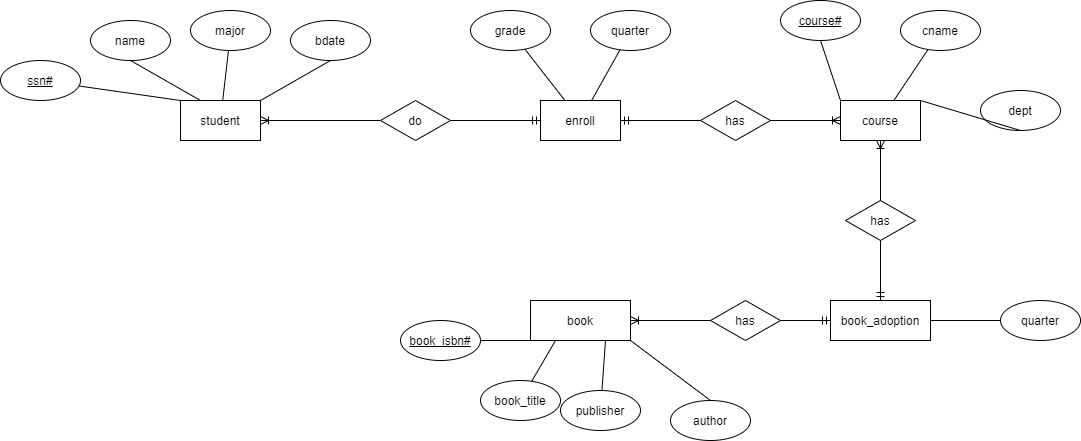

The diagram above was exported from draw.io. Its source (the exported page's mxGraphModel, read from the mxfile embedded in the PNG):
<mxGraphModel dx="1618" dy="724" grid="1" gridSize="10" guides="1" tooltips="1" connect="1" arrows="1" fold="1" page="1" pageScale="1" pageWidth="827" pageHeight="1169" math="0" shadow="0">
  <root>
    <mxCell id="0" />
    <mxCell id="1" parent="0" />
    <mxCell id="tPr2FmaKeUmELuGrazZv-2" value="student" style="whiteSpace=wrap;html=1;align=center;" vertex="1" parent="1">
      <mxGeometry x="180" y="120" width="80" height="40" as="geometry" />
    </mxCell>
    <mxCell id="tPr2FmaKeUmELuGrazZv-3" value="" style="rounded=0;orthogonalLoop=1;jettySize=auto;html=1;endArrow=none;endFill=0;entryX=0;entryY=0;entryDx=0;entryDy=0;" edge="1" parent="1" source="tPr2FmaKeUmELuGrazZv-4" target="tPr2FmaKeUmELuGrazZv-2">
      <mxGeometry relative="1" as="geometry" />
    </mxCell>
    <mxCell id="tPr2FmaKeUmELuGrazZv-4" value="ssn#" style="ellipse;whiteSpace=wrap;html=1;align=center;fontStyle=4;" vertex="1" parent="1">
      <mxGeometry y="80" width="80" height="40" as="geometry" />
    </mxCell>
    <mxCell id="tPr2FmaKeUmELuGrazZv-5" value="name" style="ellipse;whiteSpace=wrap;html=1;align=center;" vertex="1" parent="1">
      <mxGeometry x="90" y="40" width="80" height="40" as="geometry" />
    </mxCell>
    <mxCell id="tPr2FmaKeUmELuGrazZv-6" value="" style="edgeStyle=none;rounded=0;orthogonalLoop=1;jettySize=auto;html=1;endArrow=none;endFill=0;" edge="1" parent="1" source="tPr2FmaKeUmELuGrazZv-7" target="tPr2FmaKeUmELuGrazZv-2">
      <mxGeometry relative="1" as="geometry" />
    </mxCell>
    <mxCell id="tPr2FmaKeUmELuGrazZv-7" value="major" style="ellipse;whiteSpace=wrap;html=1;align=center;" vertex="1" parent="1">
      <mxGeometry x="190" y="30" width="80" height="40" as="geometry" />
    </mxCell>
    <mxCell id="tPr2FmaKeUmELuGrazZv-8" value="bdate" style="ellipse;whiteSpace=wrap;html=1;align=center;" vertex="1" parent="1">
      <mxGeometry x="290" y="40" width="80" height="40" as="geometry" />
    </mxCell>
    <mxCell id="tPr2FmaKeUmELuGrazZv-9" value="course" style="whiteSpace=wrap;html=1;align=center;" vertex="1" parent="1">
      <mxGeometry x="840" y="120" width="80" height="40" as="geometry" />
    </mxCell>
    <mxCell id="tPr2FmaKeUmELuGrazZv-10" value="course#" style="ellipse;whiteSpace=wrap;html=1;align=center;fontStyle=4;" vertex="1" parent="1">
      <mxGeometry x="780" y="20" width="80" height="40" as="geometry" />
    </mxCell>
    <mxCell id="tPr2FmaKeUmELuGrazZv-11" value="" style="edgeStyle=none;rounded=0;orthogonalLoop=1;jettySize=auto;html=1;endArrow=none;endFill=0;" edge="1" parent="1" source="tPr2FmaKeUmELuGrazZv-12" target="tPr2FmaKeUmELuGrazZv-9">
      <mxGeometry relative="1" as="geometry" />
    </mxCell>
    <mxCell id="tPr2FmaKeUmELuGrazZv-12" value="cname" style="ellipse;whiteSpace=wrap;html=1;align=center;" vertex="1" parent="1">
      <mxGeometry x="900" y="30" width="80" height="40" as="geometry" />
    </mxCell>
    <mxCell id="tPr2FmaKeUmELuGrazZv-13" value="dept" style="ellipse;whiteSpace=wrap;html=1;align=center;" vertex="1" parent="1">
      <mxGeometry x="980" y="110" width="80" height="40" as="geometry" />
    </mxCell>
    <mxCell id="tPr2FmaKeUmELuGrazZv-14" value="enroll" style="whiteSpace=wrap;html=1;align=center;" vertex="1" parent="1">
      <mxGeometry x="540" y="120" width="80" height="40" as="geometry" />
    </mxCell>
    <mxCell id="tPr2FmaKeUmELuGrazZv-15" value="" style="edgeStyle=none;rounded=0;orthogonalLoop=1;jettySize=auto;html=1;endArrow=none;endFill=0;" edge="1" parent="1" source="tPr2FmaKeUmELuGrazZv-16" target="tPr2FmaKeUmELuGrazZv-14">
      <mxGeometry relative="1" as="geometry" />
    </mxCell>
    <mxCell id="tPr2FmaKeUmELuGrazZv-16" value="grade" style="ellipse;whiteSpace=wrap;html=1;align=center;" vertex="1" parent="1">
      <mxGeometry x="470" y="30" width="80" height="40" as="geometry" />
    </mxCell>
    <mxCell id="tPr2FmaKeUmELuGrazZv-17" value="" style="edgeStyle=none;rounded=0;orthogonalLoop=1;jettySize=auto;html=1;endArrow=none;endFill=0;" edge="1" parent="1" source="tPr2FmaKeUmELuGrazZv-18" target="tPr2FmaKeUmELuGrazZv-14">
      <mxGeometry relative="1" as="geometry" />
    </mxCell>
    <mxCell id="tPr2FmaKeUmELuGrazZv-18" value="quarter" style="ellipse;whiteSpace=wrap;html=1;align=center;" vertex="1" parent="1">
      <mxGeometry x="590" y="30" width="80" height="40" as="geometry" />
    </mxCell>
    <mxCell id="tPr2FmaKeUmELuGrazZv-19" value="book_adoption" style="whiteSpace=wrap;html=1;align=center;" vertex="1" parent="1">
      <mxGeometry x="830" y="320" width="100" height="40" as="geometry" />
    </mxCell>
    <mxCell id="tPr2FmaKeUmELuGrazZv-20" value="quarter" style="ellipse;whiteSpace=wrap;html=1;align=center;" vertex="1" parent="1">
      <mxGeometry x="1000" y="320" width="80" height="40" as="geometry" />
    </mxCell>
    <mxCell id="tPr2FmaKeUmELuGrazZv-21" value="book" style="whiteSpace=wrap;html=1;align=center;" vertex="1" parent="1">
      <mxGeometry x="530" y="320" width="100" height="40" as="geometry" />
    </mxCell>
    <mxCell id="tPr2FmaKeUmELuGrazZv-22" style="edgeStyle=none;rounded=0;orthogonalLoop=1;jettySize=auto;html=1;entryX=0;entryY=1;entryDx=0;entryDy=0;endArrow=none;endFill=0;" edge="1" parent="1" source="tPr2FmaKeUmELuGrazZv-23" target="tPr2FmaKeUmELuGrazZv-21">
      <mxGeometry relative="1" as="geometry" />
    </mxCell>
    <mxCell id="tPr2FmaKeUmELuGrazZv-23" value="book_isbn#" style="ellipse;whiteSpace=wrap;html=1;align=center;fontStyle=4;" vertex="1" parent="1">
      <mxGeometry x="400" y="340" width="80" height="40" as="geometry" />
    </mxCell>
    <mxCell id="tPr2FmaKeUmELuGrazZv-24" style="edgeStyle=none;rounded=0;orthogonalLoop=1;jettySize=auto;html=1;entryX=0.25;entryY=1;entryDx=0;entryDy=0;endArrow=none;endFill=0;" edge="1" parent="1" source="tPr2FmaKeUmELuGrazZv-25" target="tPr2FmaKeUmELuGrazZv-21">
      <mxGeometry relative="1" as="geometry" />
    </mxCell>
    <mxCell id="tPr2FmaKeUmELuGrazZv-25" value="book_title" style="ellipse;whiteSpace=wrap;html=1;align=center;" vertex="1" parent="1">
      <mxGeometry x="480" y="400" width="80" height="40" as="geometry" />
    </mxCell>
    <mxCell id="tPr2FmaKeUmELuGrazZv-26" value="" style="edgeStyle=none;rounded=0;orthogonalLoop=1;jettySize=auto;html=1;endArrow=none;endFill=0;entryX=0.75;entryY=1;entryDx=0;entryDy=0;" edge="1" parent="1" source="tPr2FmaKeUmELuGrazZv-27" target="tPr2FmaKeUmELuGrazZv-21">
      <mxGeometry relative="1" as="geometry" />
    </mxCell>
    <mxCell id="tPr2FmaKeUmELuGrazZv-27" value="publisher" style="ellipse;whiteSpace=wrap;html=1;align=center;" vertex="1" parent="1">
      <mxGeometry x="560" y="410" width="80" height="40" as="geometry" />
    </mxCell>
    <mxCell id="tPr2FmaKeUmELuGrazZv-28" value="author" style="ellipse;whiteSpace=wrap;html=1;align=center;" vertex="1" parent="1">
      <mxGeometry x="670" y="420" width="80" height="40" as="geometry" />
    </mxCell>
    <mxCell id="tPr2FmaKeUmELuGrazZv-29" value="" style="rounded=0;orthogonalLoop=1;jettySize=auto;html=1;endArrow=none;endFill=0;entryX=0.25;entryY=0;entryDx=0;entryDy=0;exitX=0.5;exitY=1;exitDx=0;exitDy=0;" edge="1" parent="1" source="tPr2FmaKeUmELuGrazZv-5" target="tPr2FmaKeUmELuGrazZv-2">
      <mxGeometry relative="1" as="geometry">
        <mxPoint x="80.37026409461237" y="83.01582746911959" as="sourcePoint" />
        <mxPoint x="190" y="130" as="targetPoint" />
      </mxGeometry>
    </mxCell>
    <mxCell id="tPr2FmaKeUmELuGrazZv-30" value="" style="rounded=0;orthogonalLoop=1;jettySize=auto;html=1;endArrow=none;endFill=0;exitX=0.5;exitY=1;exitDx=0;exitDy=0;entryX=1;entryY=0;entryDx=0;entryDy=0;" edge="1" parent="1" source="tPr2FmaKeUmELuGrazZv-8" target="tPr2FmaKeUmELuGrazZv-2">
      <mxGeometry relative="1" as="geometry">
        <mxPoint x="90.37026409461237" y="93.01582746911959" as="sourcePoint" />
        <mxPoint x="280" y="120" as="targetPoint" />
      </mxGeometry>
    </mxCell>
    <mxCell id="tPr2FmaKeUmELuGrazZv-31" value="" style="rounded=0;orthogonalLoop=1;jettySize=auto;html=1;endArrow=none;endFill=0;entryX=0.5;entryY=1;entryDx=0;entryDy=0;exitX=0;exitY=0;exitDx=0;exitDy=0;" edge="1" parent="1" source="tPr2FmaKeUmELuGrazZv-9" target="tPr2FmaKeUmELuGrazZv-10">
      <mxGeometry relative="1" as="geometry">
        <mxPoint x="100.37026409461237" y="103.01582746911959" as="sourcePoint" />
        <mxPoint x="210" y="150" as="targetPoint" />
      </mxGeometry>
    </mxCell>
    <mxCell id="tPr2FmaKeUmELuGrazZv-32" value="" style="edgeStyle=none;rounded=0;orthogonalLoop=1;jettySize=auto;html=1;endArrow=none;endFill=0;entryX=1;entryY=0;entryDx=0;entryDy=0;exitX=0.5;exitY=1;exitDx=0;exitDy=0;" edge="1" parent="1" source="tPr2FmaKeUmELuGrazZv-13" target="tPr2FmaKeUmELuGrazZv-9">
      <mxGeometry relative="1" as="geometry">
        <mxPoint x="890" y="90" as="sourcePoint" />
        <mxPoint x="890" y="130" as="targetPoint" />
      </mxGeometry>
    </mxCell>
    <mxCell id="tPr2FmaKeUmELuGrazZv-33" value="" style="edgeStyle=none;rounded=0;orthogonalLoop=1;jettySize=auto;html=1;endArrow=none;endFill=0;entryX=1;entryY=0.5;entryDx=0;entryDy=0;exitX=0;exitY=0.5;exitDx=0;exitDy=0;" edge="1" parent="1" source="tPr2FmaKeUmELuGrazZv-20" target="tPr2FmaKeUmELuGrazZv-19">
      <mxGeometry relative="1" as="geometry">
        <mxPoint x="900" y="180" as="sourcePoint" />
        <mxPoint x="900" y="220" as="targetPoint" />
      </mxGeometry>
    </mxCell>
    <mxCell id="tPr2FmaKeUmELuGrazZv-34" value="" style="edgeStyle=none;rounded=0;orthogonalLoop=1;jettySize=auto;html=1;endArrow=none;endFill=0;entryX=1;entryY=1;entryDx=0;entryDy=0;exitX=0.5;exitY=0;exitDx=0;exitDy=0;" edge="1" parent="1" source="tPr2FmaKeUmELuGrazZv-28" target="tPr2FmaKeUmELuGrazZv-21">
      <mxGeometry relative="1" as="geometry">
        <mxPoint x="630" y="70" as="sourcePoint" />
        <mxPoint x="630" y="110" as="targetPoint" />
      </mxGeometry>
    </mxCell>
    <mxCell id="tPr2FmaKeUmELuGrazZv-35" value="" style="edgeStyle=none;rounded=0;orthogonalLoop=1;jettySize=auto;html=1;endArrow=ERmandOne;endFill=0;" edge="1" parent="1" source="tPr2FmaKeUmELuGrazZv-37" target="tPr2FmaKeUmELuGrazZv-14">
      <mxGeometry relative="1" as="geometry" />
    </mxCell>
    <mxCell id="tPr2FmaKeUmELuGrazZv-36" style="edgeStyle=none;rounded=0;orthogonalLoop=1;jettySize=auto;html=1;endArrow=none;endFill=0;startArrow=ERoneToMany;startFill=0;exitX=1;exitY=0.5;exitDx=0;exitDy=0;entryX=0;entryY=0.5;entryDx=0;entryDy=0;" edge="1" parent="1" source="tPr2FmaKeUmELuGrazZv-2" target="tPr2FmaKeUmELuGrazZv-37">
      <mxGeometry relative="1" as="geometry">
        <mxPoint x="330" y="170" as="targetPoint" />
      </mxGeometry>
    </mxCell>
    <mxCell id="tPr2FmaKeUmELuGrazZv-37" value="do" style="shape=rhombus;perimeter=rhombusPerimeter;whiteSpace=wrap;html=1;align=center;" vertex="1" parent="1">
      <mxGeometry x="380" y="120" width="70" height="40" as="geometry" />
    </mxCell>
    <mxCell id="tPr2FmaKeUmELuGrazZv-38" value="has" style="shape=rhombus;perimeter=rhombusPerimeter;whiteSpace=wrap;html=1;align=center;" vertex="1" parent="1">
      <mxGeometry x="700" y="120" width="70" height="40" as="geometry" />
    </mxCell>
    <mxCell id="tPr2FmaKeUmELuGrazZv-39" value="" style="edgeStyle=none;rounded=0;orthogonalLoop=1;jettySize=auto;html=1;endArrow=none;endFill=0;startArrow=ERoneToMany;startFill=0;exitX=0;exitY=0.5;exitDx=0;exitDy=0;entryX=1;entryY=0.5;entryDx=0;entryDy=0;" edge="1" parent="1" source="tPr2FmaKeUmELuGrazZv-9" target="tPr2FmaKeUmELuGrazZv-38">
      <mxGeometry relative="1" as="geometry">
        <mxPoint x="840" y="140" as="sourcePoint" />
        <mxPoint x="620" y="140" as="targetPoint" />
      </mxGeometry>
    </mxCell>
    <mxCell id="tPr2FmaKeUmELuGrazZv-40" value="" style="edgeStyle=none;rounded=0;orthogonalLoop=1;jettySize=auto;html=1;endArrow=ERmandOne;endFill=0;exitX=0;exitY=0.5;exitDx=0;exitDy=0;entryX=1;entryY=0.5;entryDx=0;entryDy=0;" edge="1" parent="1" source="tPr2FmaKeUmELuGrazZv-38" target="tPr2FmaKeUmELuGrazZv-14">
      <mxGeometry relative="1" as="geometry">
        <mxPoint x="460" y="150" as="sourcePoint" />
        <mxPoint x="550" y="150" as="targetPoint" />
      </mxGeometry>
    </mxCell>
    <mxCell id="tPr2FmaKeUmELuGrazZv-41" value="has" style="shape=rhombus;perimeter=rhombusPerimeter;whiteSpace=wrap;html=1;align=center;" vertex="1" parent="1">
      <mxGeometry x="845" y="220" width="70" height="40" as="geometry" />
    </mxCell>
    <mxCell id="tPr2FmaKeUmELuGrazZv-42" value="" style="edgeStyle=none;rounded=0;orthogonalLoop=1;jettySize=auto;html=1;endArrow=none;endFill=0;startArrow=ERoneToMany;startFill=0;exitX=0.5;exitY=1;exitDx=0;exitDy=0;entryX=0.5;entryY=0;entryDx=0;entryDy=0;" edge="1" parent="1" source="tPr2FmaKeUmELuGrazZv-9" target="tPr2FmaKeUmELuGrazZv-41">
      <mxGeometry relative="1" as="geometry">
        <mxPoint x="880" y="160" as="sourcePoint" />
        <mxPoint x="880" y="320" as="targetPoint" />
      </mxGeometry>
    </mxCell>
    <mxCell id="tPr2FmaKeUmELuGrazZv-43" value="" style="edgeStyle=none;rounded=0;orthogonalLoop=1;jettySize=auto;html=1;endArrow=ERmandOne;endFill=0;exitX=0.5;exitY=1;exitDx=0;exitDy=0;entryX=0.5;entryY=0;entryDx=0;entryDy=0;" edge="1" parent="1" source="tPr2FmaKeUmELuGrazZv-41" target="tPr2FmaKeUmELuGrazZv-19">
      <mxGeometry relative="1" as="geometry">
        <mxPoint x="710" y="150" as="sourcePoint" />
        <mxPoint x="630" y="150" as="targetPoint" />
      </mxGeometry>
    </mxCell>
    <mxCell id="tPr2FmaKeUmELuGrazZv-44" value="has" style="shape=rhombus;perimeter=rhombusPerimeter;whiteSpace=wrap;html=1;align=center;" vertex="1" parent="1">
      <mxGeometry x="710" y="320" width="70" height="40" as="geometry" />
    </mxCell>
    <mxCell id="tPr2FmaKeUmELuGrazZv-45" value="" style="edgeStyle=none;rounded=0;orthogonalLoop=1;jettySize=auto;html=1;endArrow=none;endFill=0;startArrow=ERoneToMany;startFill=0;exitX=1;exitY=0.5;exitDx=0;exitDy=0;entryX=0;entryY=0.5;entryDx=0;entryDy=0;" edge="1" parent="1" source="tPr2FmaKeUmELuGrazZv-21" target="tPr2FmaKeUmELuGrazZv-44">
      <mxGeometry relative="1" as="geometry">
        <mxPoint x="830" y="340" as="sourcePoint" />
        <mxPoint x="680" y="290" as="targetPoint" />
      </mxGeometry>
    </mxCell>
    <mxCell id="tPr2FmaKeUmELuGrazZv-46" value="" style="edgeStyle=none;rounded=0;orthogonalLoop=1;jettySize=auto;html=1;endArrow=ERmandOne;endFill=0;entryX=0;entryY=0.5;entryDx=0;entryDy=0;" edge="1" parent="1" target="tPr2FmaKeUmELuGrazZv-19">
      <mxGeometry relative="1" as="geometry">
        <mxPoint x="780" y="340" as="sourcePoint" />
        <mxPoint x="630" y="340" as="targetPoint" />
      </mxGeometry>
    </mxCell>
  </root>
</mxGraphModel>